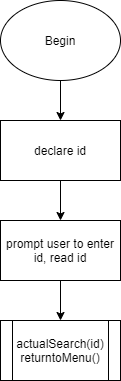

The diagram above was exported from draw.io. Its source (the exported page's mxGraphModel, read from the mxfile embedded in the PNG):
<mxGraphModel dx="1422" dy="3022" grid="1" gridSize="10" guides="1" tooltips="1" connect="1" arrows="1" fold="1" page="1" pageScale="1" pageWidth="850" pageHeight="1100" math="0" shadow="0">
  <root>
    <mxCell id="0" />
    <mxCell id="1" parent="0" />
    <mxCell id="umdk_j3UnT6q9OG2Dpb9-3" value="" style="edgeStyle=orthogonalEdgeStyle;rounded=0;orthogonalLoop=1;jettySize=auto;html=1;" edge="1" parent="1" source="umdk_j3UnT6q9OG2Dpb9-1" target="umdk_j3UnT6q9OG2Dpb9-2">
      <mxGeometry relative="1" as="geometry" />
    </mxCell>
    <mxCell id="umdk_j3UnT6q9OG2Dpb9-1" value="Begin" style="ellipse;whiteSpace=wrap;html=1;" vertex="1" parent="1">
      <mxGeometry x="365" y="-1840" width="120" height="80" as="geometry" />
    </mxCell>
    <mxCell id="umdk_j3UnT6q9OG2Dpb9-5" value="" style="edgeStyle=orthogonalEdgeStyle;rounded=0;orthogonalLoop=1;jettySize=auto;html=1;" edge="1" parent="1" source="umdk_j3UnT6q9OG2Dpb9-2" target="umdk_j3UnT6q9OG2Dpb9-4">
      <mxGeometry relative="1" as="geometry" />
    </mxCell>
    <mxCell id="umdk_j3UnT6q9OG2Dpb9-2" value="declare id" style="rounded=0;whiteSpace=wrap;html=1;" vertex="1" parent="1">
      <mxGeometry x="365" y="-1720" width="120" height="60" as="geometry" />
    </mxCell>
    <mxCell id="umdk_j3UnT6q9OG2Dpb9-7" value="" style="edgeStyle=orthogonalEdgeStyle;rounded=0;orthogonalLoop=1;jettySize=auto;html=1;" edge="1" parent="1" source="umdk_j3UnT6q9OG2Dpb9-4" target="umdk_j3UnT6q9OG2Dpb9-6">
      <mxGeometry relative="1" as="geometry" />
    </mxCell>
    <mxCell id="umdk_j3UnT6q9OG2Dpb9-4" value="prompt user to enter id, read id" style="rounded=0;whiteSpace=wrap;html=1;" vertex="1" parent="1">
      <mxGeometry x="365" y="-1620" width="120" height="60" as="geometry" />
    </mxCell>
    <mxCell id="umdk_j3UnT6q9OG2Dpb9-6" value="actualSearch(id)&lt;br&gt;returntoMenu()" style="shape=process;whiteSpace=wrap;html=1;backgroundOutline=1;" vertex="1" parent="1">
      <mxGeometry x="365" y="-1520" width="120" height="60" as="geometry" />
    </mxCell>
  </root>
</mxGraphModel>